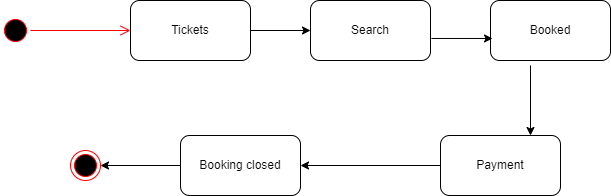

The diagram above was exported from draw.io. Its source (the exported page's mxGraphModel, read from the mxfile embedded in the PNG):
<mxGraphModel dx="868" dy="393" grid="1" gridSize="10" guides="1" tooltips="1" connect="1" arrows="1" fold="1" page="1" pageScale="1" pageWidth="850" pageHeight="1100" math="0" shadow="0">
  <root>
    <mxCell id="0" />
    <mxCell id="1" parent="0" />
    <mxCell id="uDFasq1tO8-Nn9cP6RBm-1" value="" style="ellipse;html=1;shape=startState;fillColor=#000000;strokeColor=#ff0000;" vertex="1" parent="1">
      <mxGeometry x="80" y="130" width="30" height="30" as="geometry" />
    </mxCell>
    <mxCell id="uDFasq1tO8-Nn9cP6RBm-2" value="" style="edgeStyle=orthogonalEdgeStyle;html=1;verticalAlign=bottom;endArrow=open;endSize=8;strokeColor=#ff0000;rounded=0;" edge="1" source="uDFasq1tO8-Nn9cP6RBm-1" parent="1">
      <mxGeometry relative="1" as="geometry">
        <mxPoint x="210" y="145" as="targetPoint" />
      </mxGeometry>
    </mxCell>
    <mxCell id="uDFasq1tO8-Nn9cP6RBm-3" value="Tickets" style="rounded=1;whiteSpace=wrap;html=1;" vertex="1" parent="1">
      <mxGeometry x="210" y="115" width="120" height="60" as="geometry" />
    </mxCell>
    <mxCell id="uDFasq1tO8-Nn9cP6RBm-4" value="Search" style="rounded=1;whiteSpace=wrap;html=1;" vertex="1" parent="1">
      <mxGeometry x="390" y="115" width="120" height="60" as="geometry" />
    </mxCell>
    <mxCell id="uDFasq1tO8-Nn9cP6RBm-5" value="Booked" style="rounded=1;whiteSpace=wrap;html=1;" vertex="1" parent="1">
      <mxGeometry x="570" y="115" width="120" height="60" as="geometry" />
    </mxCell>
    <mxCell id="uDFasq1tO8-Nn9cP6RBm-6" value="Payment" style="rounded=1;whiteSpace=wrap;html=1;" vertex="1" parent="1">
      <mxGeometry x="520" y="250" width="120" height="60" as="geometry" />
    </mxCell>
    <mxCell id="uDFasq1tO8-Nn9cP6RBm-7" value="Booking closed" style="rounded=1;whiteSpace=wrap;html=1;" vertex="1" parent="1">
      <mxGeometry x="260" y="250" width="120" height="60" as="geometry" />
    </mxCell>
    <mxCell id="uDFasq1tO8-Nn9cP6RBm-8" value="" style="endArrow=classic;html=1;rounded=0;exitX=1;exitY=0.5;exitDx=0;exitDy=0;entryX=0;entryY=0.5;entryDx=0;entryDy=0;" edge="1" parent="1" source="uDFasq1tO8-Nn9cP6RBm-3" target="uDFasq1tO8-Nn9cP6RBm-4">
      <mxGeometry width="50" height="50" relative="1" as="geometry">
        <mxPoint x="400" y="330" as="sourcePoint" />
        <mxPoint x="450" y="280" as="targetPoint" />
      </mxGeometry>
    </mxCell>
    <mxCell id="uDFasq1tO8-Nn9cP6RBm-9" value="" style="endArrow=classic;html=1;rounded=0;exitX=1.008;exitY=0.633;exitDx=0;exitDy=0;exitPerimeter=0;entryX=0.017;entryY=0.633;entryDx=0;entryDy=0;entryPerimeter=0;" edge="1" parent="1" source="uDFasq1tO8-Nn9cP6RBm-4" target="uDFasq1tO8-Nn9cP6RBm-5">
      <mxGeometry width="50" height="50" relative="1" as="geometry">
        <mxPoint x="400" y="330" as="sourcePoint" />
        <mxPoint x="450" y="280" as="targetPoint" />
      </mxGeometry>
    </mxCell>
    <mxCell id="uDFasq1tO8-Nn9cP6RBm-10" value="" style="endArrow=classic;html=1;rounded=0;entryX=0.75;entryY=0;entryDx=0;entryDy=0;" edge="1" parent="1" target="uDFasq1tO8-Nn9cP6RBm-6">
      <mxGeometry width="50" height="50" relative="1" as="geometry">
        <mxPoint x="610" y="180" as="sourcePoint" />
        <mxPoint x="450" y="280" as="targetPoint" />
      </mxGeometry>
    </mxCell>
    <mxCell id="uDFasq1tO8-Nn9cP6RBm-11" value="" style="endArrow=classic;html=1;rounded=0;entryX=1;entryY=0.5;entryDx=0;entryDy=0;exitX=0;exitY=0.5;exitDx=0;exitDy=0;" edge="1" parent="1" source="uDFasq1tO8-Nn9cP6RBm-6" target="uDFasq1tO8-Nn9cP6RBm-7">
      <mxGeometry width="50" height="50" relative="1" as="geometry">
        <mxPoint x="400" y="330" as="sourcePoint" />
        <mxPoint x="450" y="280" as="targetPoint" />
      </mxGeometry>
    </mxCell>
    <mxCell id="uDFasq1tO8-Nn9cP6RBm-12" value="" style="endArrow=classic;html=1;rounded=0;exitX=0;exitY=0.5;exitDx=0;exitDy=0;" edge="1" parent="1" source="uDFasq1tO8-Nn9cP6RBm-7">
      <mxGeometry width="50" height="50" relative="1" as="geometry">
        <mxPoint x="400" y="330" as="sourcePoint" />
        <mxPoint x="180" y="280" as="targetPoint" />
      </mxGeometry>
    </mxCell>
    <mxCell id="uDFasq1tO8-Nn9cP6RBm-13" value="" style="ellipse;html=1;shape=endState;fillColor=#000000;strokeColor=#ff0000;" vertex="1" parent="1">
      <mxGeometry x="150" y="265" width="30" height="30" as="geometry" />
    </mxCell>
  </root>
</mxGraphModel>